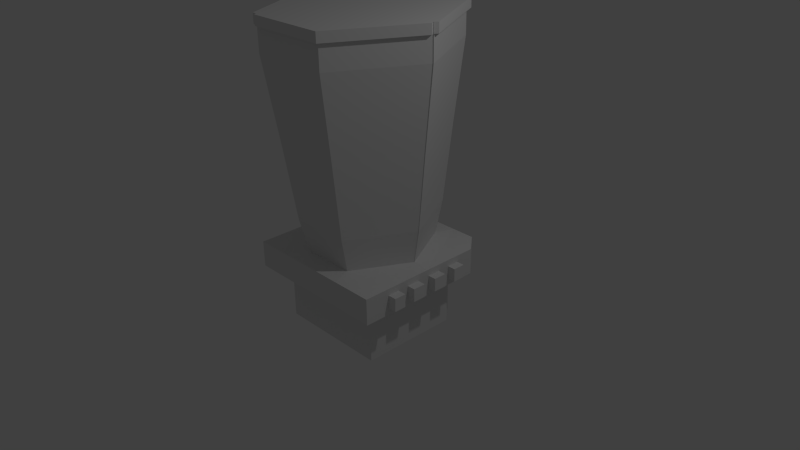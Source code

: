 # Source: blender.blend  (saved by Blender 2.72.0; exported with 4.5.12 LTS)
import bpy
from mathutils import Matrix  # noqa: F401  (used for matrix-valued properties, if any)

bpy.ops.wm.read_factory_settings(use_empty=True)
scene = bpy.context.scene
scene.name = 'Scene'

# ---- collections
col_collection_1 = bpy.data.collections.new('Collection 1'); scene.collection.children.link(col_collection_1)

# ---- materials (node trees are filled in below, after node groups)
mat_material = bpy.data.materials.new('Material')
mat_material.alpha_threshold = 0.0
mat_material.use_transparent_shadow = False
mat_material.roughness = 0.5
mat_material.line_color = (0.0, 0.0, 0.0, 1.0)

# ---- material node trees

# ---- world
world_world = bpy.data.worlds.new('World'); scene.world = world_world
world_world.color = (0.05088, 0.05088, 0.05088)
world_world.use_sun_shadow = False
world_world.sun_shadow_jitter_overblur = 0.0
world_world.cycles.sampling_method = 'MANUAL'
world_world.cycles.sample_map_resolution = 256

# ---- cameras
cam_camera = bpy.data.cameras.new('Camera')
cam_camera.clip_end = 100.0
cam_camera.lens = 35.0
cam_camera.sensor_width = 32.0
cam_camera.sensor_height = 18.0
cam_camera.ortho_scale = 7.314
cam_camera.dof.focus_distance = 0.0
cam_camera.dof.aperture_fstop = 128.0

# ---- lights
light_lamp = bpy.data.lights.new('Lamp', 'POINT')
light_lamp.transmission_factor = 0.0
light_lamp.cutoff_distance = 30.0
light_lamp.energy = 100.0
light_lamp.shadow_buffer_clip_start = 1.001
light_lamp.shadow_soft_size = 0.1
light_lamp.shadow_maximum_resolution = 0.006
light_lamp.use_absolute_resolution = True
light_lamp.cycles.use_multiple_importance_sampling = False

# ---- meshes
me_cube = bpy.data.meshes.new('Cube')
me_cube.from_pydata([(0.7857, 1.0, -1.0), (1.0, -1.0, -1.0), (-1.0, -1.0, -1.0), (-1.0, 1.0, -1.0), (0.7857, 1.0, 1.0), (1.0, -1.0, 1.0), (-1.0, -1.0, 1.0), (-1.0, 1.0, 1.0), (1.0, -5.96e-08, -1.0), (0.7857, 1.0, 0.0), (1.0, -1.0, 0.0), (1.0, -5.364e-07, 1.0), (1.0, -2.98e-07, 0.0), (1.0, -0.5, -1.0), (0.7857, 1.0, 0.5), (1.0, -1.0, 0.5), (1.0, -0.5, 1.0), (1.0, 0.5, -1.0), (0.7857, 1.0, -0.5), (1.0, -1.0, -0.5), (1.0, 0.5, 1.0), (1.0, -0.5, 0.0), (1.0, 0.5, 0.0), (1.0, -1.788e-07, -0.5), (1.0, -4.172e-07, 0.5), (1.0, -0.5, 0.5), (1.0, -0.5, -0.5), (1.0, 0.5, -0.5), (1.0, 0.5, 0.5), (1.0, -0.6571, 0.5), (1.0, -0.6547, 1.0), (1.0, -0.6641, -1.0), (1.0, -0.6594, 0.0), (1.0, -0.6618, -0.5), (1.114, -0.5, 6.568e-07), (1.114, -0.5, 0.5), (1.114, -0.5, -0.5), (1.114, -0.6571, 0.5), (1.114, -0.6594, 6.568e-07), (1.114, -0.6618, -0.5), (1.0, -0.3481, 0.5), (1.0, -0.3479, 0.0), (1.0, -0.3477, -0.5), (1.0, -0.3483, 1.0), (1.0, -0.3475, -1.0), (-1.0, -0.009668, 1.0), (1.0, -0.03102, 1.0), (0.4593, -1.0, 1.0), (-0.5079, -1.0, 1.0), (0.4665, 1.0, 1.0), (-0.5558, 1.0, 1.0), (-0.9629, -0.009686, 9.63), (-0.8218, -0.009757, 3.696), (0.8605, -0.02772, 3.696), (0.4057, -0.8428, 3.696), (-0.4079, -0.8428, 3.696), (0.4118, 0.8395, 3.696), (-0.4481, 0.8395, 3.696), (0.8528, -0.02763, 3.696), (0.7718, -0.02571, 1.128), (-0.385, 0.7454, 1.128), (0.3796, 0.7454, 1.128), (-0.3492, -0.7506, 1.128), (0.3743, -0.7506, 1.128), (0.7787, -0.02578, 1.128), (-0.7173, -0.009809, 1.128), (0.9908, -0.03092, 1.0), (0.971, -0.03033, 9.63), (0.4482, -0.9673, 9.63), (-0.4871, -0.9673, 9.63), (0.4551, 0.9666, 9.63), (-0.5334, 0.9666, 9.63), (0.9621, -0.03024, 9.63), (-1.119, -0.009608, 15.69), (1.093, -0.03323, 15.69), (0.4952, -1.105, 15.69), (-0.5748, -1.105, 15.69), (0.5031, 1.107, 15.69), (-0.6277, 1.107, 15.69), (1.083, -0.03312, 15.69), (-1.119, -0.009608, 17.52), (1.093, -0.03323, 17.52), (0.4952, -1.105, 17.52), (-0.5748, -1.105, 17.52), (0.5031, 1.107, 17.52), (-0.6277, 1.107, 17.52), (1.083, -0.03312, 17.52), (-1.119, -0.009608, 18.25), (1.093, -0.03323, 18.25), (0.4952, -1.105, 18.25), (-0.5748, -1.105, 18.25), (0.5031, 1.107, 18.25), (-0.6277, 1.107, 18.25), (1.083, -0.03312, 18.25), (1.0, -0.1758, -1.0), (1.0, -0.1759, 0.5), (1.0, -0.176, 1.0), (1.0, -0.1759, -0.5), (1.0, -0.1759, 0.0), (1.0, 0.1802, -1.0), (1.0, 0.1712, 1.0), (1.0, 0.1757, 0.0), (1.0, 0.1734, 0.5), (1.0, 0.1779, -0.5), (1.0, 0.7474, 0.0), (1.0, 0.7464, 0.5), (1.0, 0.7483, -0.5), (1.0, 0.7455, 1.0), (1.0, 0.7492, -1.0), (1.0, 0.3379, 0.0), (1.0, 0.3376, 1.0), (1.0, 0.3381, -0.5), (1.0, 0.3382, -1.0), (1.0, 0.3378, 0.5), (1.108, -3.204e-07, 1.053e-07), (1.108, 0.5, 1.053e-07), (1.108, -2.012e-07, -0.5), (1.108, -4.396e-07, 0.5), (1.108, 0.5, -0.5), (1.108, 0.5, 0.5), (1.108, -0.3481, 0.5), (1.108, -0.3479, 1.053e-07), (1.108, -0.3477, -0.5), (1.108, -0.1759, 0.5), (1.108, -0.1759, -0.5), (1.108, -0.1759, 1.053e-07), (1.108, 0.1757, 1.053e-07), (1.108, 0.1734, 0.5), (1.108, 0.1779, -0.5), (1.108, 0.3379, 1.053e-07), (1.108, 0.3381, -0.5), (1.108, 0.3378, 0.5), (0.604, 0.7542, -1.045), (0.7653, -0.7512, -1.045), (-0.74, -0.7512, -1.045), (-0.74, 0.7542, -1.045), (0.7653, 0.001526, -1.045), (0.7653, -0.3748, -1.045), (0.7653, 0.3779, -1.045), (0.7653, -0.4984, -1.045), (0.7653, -0.26, -1.045), (0.7653, -0.1308, -1.045), (0.7653, 0.1372, -1.045), (0.7653, 0.5655, -1.045), (0.7653, 0.2561, -1.045), (0.5506, 0.6602, -5.554), (0.6917, -0.656, -5.554), (-0.6245, -0.656, -5.554), (-0.6245, 0.6602, -5.554), (0.6917, 0.002109, -5.554), (0.6917, -0.3269, -5.554), (0.6917, 0.3312, -5.554), (0.6917, -0.435, -5.554), (0.6917, -0.2266, -5.554), (0.6917, -0.1136, -5.554), (0.6917, 0.1207, -5.554), (0.6917, 0.4952, -5.554), (0.6917, 0.2247, -5.554), (0.7653, 0.3779, -5.178), (0.7653, 0.2561, -5.178), (0.604, 0.7542, -5.178), (0.7653, 0.5655, -5.178), (0.7653, 0.1372, -5.178), (0.7653, 0.001526, -5.178), (0.7653, -0.1308, -5.178), (0.7653, -0.26, -5.178), (0.7653, -0.3748, -5.178), (0.7653, -0.4984, -5.178), (-0.74, -0.7512, -5.178), (-0.74, 0.7542, -5.178), (0.7653, -0.7512, -5.178), (1.123, 0.01558, 17.52), (0.5328, 1.156, 17.52), (-0.598, 1.156, 17.52), (1.123, 0.01558, 18.25), (0.5328, 1.156, 18.25), (-0.598, 1.156, 18.25), (-1.179, -0.01099, 17.52), (-0.6342, -1.106, 17.52), (-0.6872, 1.106, 17.52), (-1.179, -0.01099, 18.25), (-0.6342, -1.106, 18.25), (-0.6872, 1.106, 18.25), (0.5206, -1.148, 17.52), (-0.5494, -1.148, 17.52), (1.109, -0.07609, 17.52), (0.5206, -1.148, 18.25), (-0.5494, -1.148, 18.25), (1.109, -0.07609, 18.25)], [], [(17, 112, 144, 138), (4, 49, 46, 11, 100, 110, 20, 107), (29, 30, 5, 15), (1, 19, 10, 15, 5, 47, 48, 6, 2), (2, 6, 45, 7, 3), (4, 14, 9, 18, 0, 3, 7, 50, 49), (33, 32, 10, 19), (40, 41, 121, 120), (102, 100, 11, 24), (32, 29, 15, 10), (41, 40, 25, 21), (40, 43, 16, 25), (31, 33, 19, 1), (44, 42, 26, 13), (42, 41, 21, 26), (99, 103, 23, 8), (108, 106, 27, 17), (106, 104, 22, 27), (102, 24, 117, 127), (104, 105, 28, 22), (105, 107, 20, 28), (13, 26, 33, 31), (25, 16, 30, 29), (29, 32, 38, 37), (32, 33, 39, 38), (34, 35, 37, 38), (36, 34, 38, 39), (33, 26, 36, 39), (25, 29, 37, 35), (26, 21, 34, 36), (21, 25, 35, 34), (109, 111, 130, 129), (95, 96, 43, 40), (94, 97, 42, 44), (101, 102, 127, 126), (50, 7, 45), (46, 66, 47, 5, 30, 16, 43, 96), (48, 45, 6), (66, 46, 64, 59), (47, 66, 59, 63), (61, 60, 57, 56), (62, 63, 54, 55), (46, 49, 61, 64), (50, 45, 65, 60), (45, 48, 62, 65), (49, 50, 60, 61), (48, 47, 63, 62), (56, 57, 71, 70), (55, 54, 68, 69), (65, 62, 55, 52), (60, 65, 52, 57), (64, 61, 56, 53), (59, 64, 53, 58), (63, 59, 58, 54), (70, 71, 78, 77), (69, 68, 75, 76), (52, 55, 69, 51), (57, 52, 51, 71), (53, 56, 70, 67), (58, 53, 67, 72), (54, 58, 72, 68), (77, 78, 85, 84), (76, 75, 82, 83), (51, 69, 76, 73), (71, 51, 73, 78), (67, 70, 77, 74), (72, 67, 74, 79), (68, 72, 79, 75), (85, 92, 176, 173), (89, 90, 187, 186), (73, 76, 83, 80), (78, 73, 80, 85), (74, 77, 84, 81), (79, 74, 81, 86), (75, 79, 86, 82), (93, 87, 90, 89), (91, 92, 87, 93, 88), (90, 87, 180, 181), (92, 85, 179, 182), (88, 81, 171, 174), (86, 81, 88, 93), (86, 93, 188, 185), (23, 12, 98, 97), (24, 11, 46, 96, 95), (8, 23, 97, 94), (12, 24, 95, 98), (111, 109, 101, 103), (109, 113, 102, 101), (113, 110, 100, 102), (112, 111, 103, 99), (9, 14, 105, 104), (0, 18, 106, 108), (14, 4, 107, 105), (18, 9, 104, 106), (22, 28, 119, 115), (28, 20, 110, 113), (17, 27, 111, 112), (98, 95, 123, 125), (128, 126, 114, 116), (126, 127, 117, 114), (124, 125, 121, 122), (125, 123, 120, 121), (115, 119, 131, 129), (118, 115, 129, 130), (23, 103, 128, 116), (28, 113, 131, 119), (42, 97, 124, 122), (111, 27, 118, 130), (95, 40, 120, 123), (97, 98, 125, 124), (103, 101, 126, 128), (27, 22, 115, 118), (113, 109, 129, 131), (24, 12, 114, 117), (12, 23, 116, 114), (41, 42, 122, 121), (158, 159, 157, 151), (0, 108, 143, 132), (112, 99, 142, 144), (8, 94, 141, 136), (94, 44, 140, 141), (13, 31, 139, 137), (108, 17, 138, 143), (44, 13, 137, 140), (99, 8, 136, 142), (2, 3, 135, 134), (1, 2, 134, 133), (3, 0, 132, 135), (31, 1, 133, 139), (145, 156, 151, 157, 155, 149, 154, 153, 150, 152, 146, 147, 148), (160, 161, 156, 145), (159, 162, 155, 157), (163, 164, 154, 149), (164, 165, 153, 154), (166, 167, 152, 150), (161, 158, 151, 156), (165, 166, 150, 153), (162, 163, 149, 155), (168, 169, 148, 147), (170, 168, 147, 146), (169, 160, 145, 148), (167, 170, 146, 152), (138, 144, 159, 158), (132, 143, 161, 160), (144, 142, 162, 159), (136, 141, 164, 163), (141, 140, 165, 164), (137, 139, 167, 166), (143, 138, 158, 161), (140, 137, 166, 165), (142, 136, 163, 162), (134, 135, 169, 168), (133, 134, 168, 170), (135, 132, 160, 169), (139, 133, 170, 167), (172, 173, 176, 175), (171, 172, 175, 174), (92, 91, 175, 176), (91, 88, 174, 175), (84, 85, 173, 172), (81, 84, 172, 171), (177, 178, 181, 180), (179, 177, 180, 182), (87, 92, 182, 180), (83, 90, 181, 178), (80, 83, 178, 177), (85, 80, 177, 179), (184, 183, 186, 187), (183, 185, 188, 186), (93, 89, 186, 188), (83, 82, 183, 184), (90, 83, 184, 187), (82, 86, 185, 183)])
me_cube.materials.append(mat_material)
me_cube.use_remesh_preserve_volume = False
me_cube.use_remesh_preserve_attributes = False
me_cube.use_mirror_vertex_groups = False
me_cube.update()

# ---- objects
ob_cube = bpy.data.objects.new('Cube', me_cube)
ob_lamp = bpy.data.objects.new('Lamp', light_lamp)
ob_camera = bpy.data.objects.new('Camera', cam_camera)

# ---- transforms, parenting, visibility, modifiers, constraints
ob_cube.location = (0.0, 0.0, 0.0)
ob_cube.scale = (1.0, 1.0, 0.1741)
ob_cube.lock_rotations_4d = False
ob_cube.empty_display_type = 'ARROWS'
ob_cube.lineart.crease_threshold = 0.0
ob_lamp.location = (4.076, 1.005, 5.904)
ob_lamp.rotation_euler = (0.6503, 0.05522, 1.866)
ob_lamp.lock_rotations_4d = False
ob_lamp.empty_display_type = 'ARROWS'
ob_lamp.color = (0.0, 0.0, 0.0, 0.0)
ob_lamp.lineart.crease_threshold = 0.0
ob_camera.location = (7.481, -6.508, 5.344)
ob_camera.rotation_euler = (1.109, 0.01082, 0.8149)
ob_camera.lock_rotations_4d = False
ob_camera.empty_display_type = 'ARROWS'
ob_camera.color = (0.0, 0.0, 0.0, 0.0)
ob_camera.display_type = 'WIRE'
ob_camera.lineart.crease_threshold = 0.0

# ---- collection membership
col_collection_1.objects.link(ob_cube)
col_collection_1.objects.link(ob_lamp)
col_collection_1.objects.link(ob_camera)

# ---- scene / render settings (as saved in the file)
scene.camera = ob_camera
scene.frame_start = 1; scene.frame_end = 250; scene.frame_set(1)
scene.render.engine = 'BLENDER_EEVEE_NEXT'
scene.render.resolution_percentage = 50
scene.render.dither_intensity = 0.0
scene.cycles.use_denoising = False
scene.cycles.samples = 10
scene.cycles.sampling_pattern = 'TABULATED_SOBOL'
scene.cycles.light_sampling_threshold = 0.0
scene.cycles.use_adaptive_sampling = False
scene.cycles.use_light_tree = False
scene.cycles.blur_glossy = 0.0
scene.cycles.pixel_filter_type = 'GAUSSIAN'
scene.cycles.sample_clamp_indirect = 0.0
scene.view_settings.view_transform = 'Standard'
bpy.context.view_layer.update()
